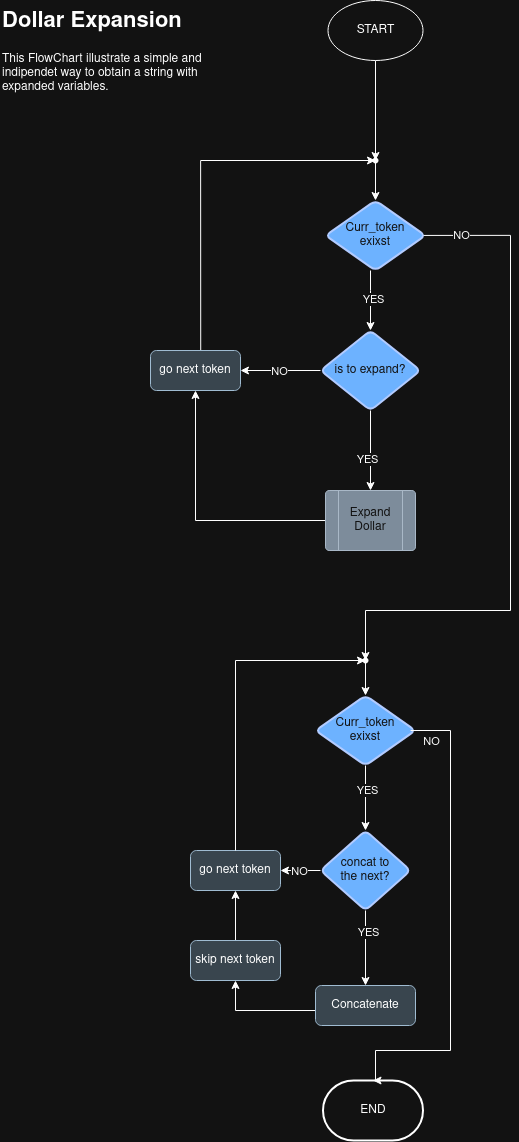

The diagram above was exported from draw.io. Its source (the exported page's mxGraphModel, read from the mxfile embedded in the PNG):
<mxGraphModel dx="1959" dy="1137" grid="1" gridSize="10" guides="1" tooltips="1" connect="1" arrows="1" fold="1" page="1" pageScale="1" pageWidth="827" pageHeight="1169" math="0" shadow="0">
  <root>
    <mxCell id="0" />
    <mxCell id="1" parent="0" />
    <mxCell id="wzGp9SKSpn7PU1iCvk9q-27" value="" style="edgeStyle=orthogonalEdgeStyle;rounded=0;orthogonalLoop=1;jettySize=auto;html=1;" parent="1" source="wzGp9SKSpn7PU1iCvk9q-24" target="wzGp9SKSpn7PU1iCvk9q-26" edge="1">
      <mxGeometry relative="1" as="geometry">
        <Array as="points">
          <mxPoint x="420" y="300" />
          <mxPoint x="420" y="300" />
        </Array>
      </mxGeometry>
    </mxCell>
    <mxCell id="wzGp9SKSpn7PU1iCvk9q-38" value="YES" style="edgeLabel;html=1;align=center;verticalAlign=middle;resizable=0;points=[];" parent="wzGp9SKSpn7PU1iCvk9q-27" vertex="1" connectable="0">
      <mxGeometry x="-0.0381" y="2" relative="1" as="geometry">
        <mxPoint as="offset" />
      </mxGeometry>
    </mxCell>
    <mxCell id="wzGp9SKSpn7PU1iCvk9q-37" style="edgeStyle=orthogonalEdgeStyle;rounded=0;orthogonalLoop=1;jettySize=auto;html=1;exitX=0.97;exitY=0.499;exitDx=0;exitDy=0;exitPerimeter=0;entryX=0.19;entryY=0.61;entryDx=0;entryDy=0;entryPerimeter=0;" parent="1" source="wzGp9SKSpn7PU1iCvk9q-24" target="WXx_gwjbMmhAxAPuFau3-11" edge="1">
      <mxGeometry relative="1" as="geometry">
        <mxPoint x="720" y="180" as="targetPoint" />
        <Array as="points">
          <mxPoint x="560" y="245" />
          <mxPoint x="560" y="620" />
          <mxPoint x="415" y="620" />
        </Array>
      </mxGeometry>
    </mxCell>
    <mxCell id="wzGp9SKSpn7PU1iCvk9q-39" value="NO" style="edgeLabel;html=1;align=center;verticalAlign=middle;resizable=0;points=[];" parent="wzGp9SKSpn7PU1iCvk9q-37" vertex="1" connectable="0">
      <mxGeometry x="-0.3133" y="-2" relative="1" as="geometry">
        <mxPoint x="-48" y="-138" as="offset" />
      </mxGeometry>
    </mxCell>
    <mxCell id="wzGp9SKSpn7PU1iCvk9q-24" value="&lt;div&gt;Curr_token&lt;/div&gt;&lt;div&gt;exixst&lt;/div&gt;" style="shape=rhombus;html=1;strokeWidth=2;perimeter=parallelogramPerimeter;whiteSpace=wrap;rounded=1;arcSize=12;size=0.23;fillColor=#0050ef;fontColor=#ffffff;strokeColor=#001DBC;" parent="1" vertex="1">
      <mxGeometry x="375" y="210" width="100" height="70" as="geometry" />
    </mxCell>
    <mxCell id="wzGp9SKSpn7PU1iCvk9q-28" style="edgeStyle=orthogonalEdgeStyle;rounded=0;orthogonalLoop=1;jettySize=auto;html=1;entryX=1;entryY=0.5;entryDx=0;entryDy=0;exitX=0;exitY=0.5;exitDx=0;exitDy=0;" parent="1" source="wzGp9SKSpn7PU1iCvk9q-26" target="wzGp9SKSpn7PU1iCvk9q-30" edge="1">
      <mxGeometry relative="1" as="geometry">
        <mxPoint x="290" y="380" as="targetPoint" />
      </mxGeometry>
    </mxCell>
    <mxCell id="wzGp9SKSpn7PU1iCvk9q-29" value="NO" style="edgeLabel;html=1;align=center;verticalAlign=middle;resizable=0;points=[];" parent="wzGp9SKSpn7PU1iCvk9q-28" vertex="1" connectable="0">
      <mxGeometry x="0.0229" relative="1" as="geometry">
        <mxPoint as="offset" />
      </mxGeometry>
    </mxCell>
    <mxCell id="wzGp9SKSpn7PU1iCvk9q-32" style="edgeStyle=orthogonalEdgeStyle;rounded=0;orthogonalLoop=1;jettySize=auto;html=1;entryX=0.5;entryY=0;entryDx=0;entryDy=0;" parent="1" source="wzGp9SKSpn7PU1iCvk9q-26" target="wzGp9SKSpn7PU1iCvk9q-34" edge="1">
      <mxGeometry relative="1" as="geometry">
        <mxPoint x="580" y="380" as="targetPoint" />
      </mxGeometry>
    </mxCell>
    <mxCell id="wzGp9SKSpn7PU1iCvk9q-33" value="YES" style="edgeLabel;html=1;align=center;verticalAlign=middle;resizable=0;points=[];" parent="wzGp9SKSpn7PU1iCvk9q-32" vertex="1" connectable="0">
      <mxGeometry x="0.2258" y="-4" relative="1" as="geometry">
        <mxPoint as="offset" />
      </mxGeometry>
    </mxCell>
    <mxCell id="wzGp9SKSpn7PU1iCvk9q-26" value="is to expand?" style="rhombus;whiteSpace=wrap;html=1;strokeWidth=2;rounded=1;arcSize=12;fillColor=#0050ef;fontColor=#ffffff;strokeColor=#001DBC;" parent="1" vertex="1">
      <mxGeometry x="370" y="340" width="100" height="80" as="geometry" />
    </mxCell>
    <mxCell id="wzGp9SKSpn7PU1iCvk9q-31" style="edgeStyle=orthogonalEdgeStyle;rounded=0;orthogonalLoop=1;jettySize=auto;html=1;exitX=0.558;exitY=0.047;exitDx=0;exitDy=0;exitPerimeter=0;endArrow=classic;endFill=1;" parent="1" source="wzGp9SKSpn7PU1iCvk9q-30" target="WXx_gwjbMmhAxAPuFau3-7" edge="1">
      <mxGeometry relative="1" as="geometry">
        <Array as="points">
          <mxPoint x="250" y="170" />
        </Array>
        <mxPoint x="350" y="210" as="targetPoint" />
      </mxGeometry>
    </mxCell>
    <mxCell id="wzGp9SKSpn7PU1iCvk9q-30" value="go next token" style="rounded=1;whiteSpace=wrap;html=1;fillColor=#bac8d3;strokeColor=#23445d;" parent="1" vertex="1">
      <mxGeometry x="200" y="360" width="90" height="40" as="geometry" />
    </mxCell>
    <mxCell id="wzGp9SKSpn7PU1iCvk9q-35" style="edgeStyle=orthogonalEdgeStyle;rounded=0;orthogonalLoop=1;jettySize=auto;html=1;entryX=0.5;entryY=1;entryDx=0;entryDy=0;" parent="1" source="wzGp9SKSpn7PU1iCvk9q-34" target="wzGp9SKSpn7PU1iCvk9q-30" edge="1">
      <mxGeometry relative="1" as="geometry" />
    </mxCell>
    <mxCell id="wzGp9SKSpn7PU1iCvk9q-34" value="Expand Dollar" style="verticalLabelPosition=middle;verticalAlign=middle;html=1;shape=process;whiteSpace=wrap;rounded=1;size=0.14;arcSize=6;labelPosition=center;align=center;fillColor=#647687;strokeColor=#314354;fontColor=#ffffff;" parent="1" vertex="1">
      <mxGeometry x="375" y="500" width="90" height="60" as="geometry" />
    </mxCell>
    <mxCell id="wzGp9SKSpn7PU1iCvk9q-42" style="edgeStyle=orthogonalEdgeStyle;rounded=0;orthogonalLoop=1;jettySize=auto;html=1;entryX=0.5;entryY=0;entryDx=0;entryDy=0;" parent="1" source="wzGp9SKSpn7PU1iCvk9q-40" target="wzGp9SKSpn7PU1iCvk9q-47" edge="1">
      <mxGeometry relative="1" as="geometry">
        <mxPoint x="370" y="860" as="targetPoint" />
      </mxGeometry>
    </mxCell>
    <mxCell id="wzGp9SKSpn7PU1iCvk9q-43" value="YES" style="edgeLabel;html=1;align=center;verticalAlign=middle;resizable=0;points=[];" parent="wzGp9SKSpn7PU1iCvk9q-42" vertex="1" connectable="0">
      <mxGeometry x="-0.2625" y="1" relative="1" as="geometry">
        <mxPoint as="offset" />
      </mxGeometry>
    </mxCell>
    <mxCell id="wzGp9SKSpn7PU1iCvk9q-40" value="&lt;div&gt;Curr_token&lt;/div&gt;&lt;div&gt;exixst&lt;/div&gt;" style="shape=rhombus;html=1;strokeWidth=2;perimeter=parallelogramPerimeter;whiteSpace=wrap;rounded=1;arcSize=12;size=0.23;fillColor=#0050ef;fontColor=#ffffff;strokeColor=#001DBC;" parent="1" vertex="1">
      <mxGeometry x="365" y="705" width="100" height="70" as="geometry" />
    </mxCell>
    <mxCell id="wzGp9SKSpn7PU1iCvk9q-44" value="END" style="strokeWidth=2;html=1;shape=mxgraph.flowchart.terminator;whiteSpace=wrap;" parent="1" vertex="1">
      <mxGeometry x="372.5" y="1090" width="100" height="60" as="geometry" />
    </mxCell>
    <mxCell id="wzGp9SKSpn7PU1iCvk9q-45" style="edgeStyle=orthogonalEdgeStyle;rounded=0;orthogonalLoop=1;jettySize=auto;html=1;entryX=0.5;entryY=0;entryDx=0;entryDy=0;entryPerimeter=0;" parent="1" target="wzGp9SKSpn7PU1iCvk9q-44" edge="1">
      <mxGeometry relative="1" as="geometry">
        <mxPoint x="460" y="740" as="sourcePoint" />
        <mxPoint x="425" y="1090" as="targetPoint" />
        <Array as="points">
          <mxPoint x="500" y="740" />
          <mxPoint x="500" y="1060" />
          <mxPoint x="425" y="1060" />
          <mxPoint x="425" y="1090" />
        </Array>
      </mxGeometry>
    </mxCell>
    <mxCell id="wzGp9SKSpn7PU1iCvk9q-46" value="NO" style="edgeLabel;html=1;align=center;verticalAlign=middle;resizable=0;points=[];" parent="wzGp9SKSpn7PU1iCvk9q-45" vertex="1" connectable="0">
      <mxGeometry x="-0.3301" y="1" relative="1" as="geometry">
        <mxPoint x="-21" y="-107" as="offset" />
      </mxGeometry>
    </mxCell>
    <mxCell id="wzGp9SKSpn7PU1iCvk9q-48" style="edgeStyle=orthogonalEdgeStyle;rounded=0;orthogonalLoop=1;jettySize=auto;html=1;entryX=0.5;entryY=0;entryDx=0;entryDy=0;" parent="1" source="wzGp9SKSpn7PU1iCvk9q-47" target="wzGp9SKSpn7PU1iCvk9q-49" edge="1">
      <mxGeometry relative="1" as="geometry">
        <mxPoint x="370" y="990" as="targetPoint" />
      </mxGeometry>
    </mxCell>
    <mxCell id="wzGp9SKSpn7PU1iCvk9q-58" value="YES" style="edgeLabel;html=1;align=center;verticalAlign=middle;resizable=0;points=[];" parent="wzGp9SKSpn7PU1iCvk9q-48" vertex="1" connectable="0">
      <mxGeometry x="-0.4356" y="2" relative="1" as="geometry">
        <mxPoint as="offset" />
      </mxGeometry>
    </mxCell>
    <mxCell id="wzGp9SKSpn7PU1iCvk9q-51" style="edgeStyle=orthogonalEdgeStyle;rounded=0;orthogonalLoop=1;jettySize=auto;html=1;entryX=1;entryY=0.5;entryDx=0;entryDy=0;" parent="1" source="wzGp9SKSpn7PU1iCvk9q-47" target="wzGp9SKSpn7PU1iCvk9q-50" edge="1">
      <mxGeometry relative="1" as="geometry">
        <Array as="points">
          <mxPoint x="350" y="880" />
          <mxPoint x="350" y="880" />
        </Array>
      </mxGeometry>
    </mxCell>
    <mxCell id="wzGp9SKSpn7PU1iCvk9q-59" value="NO" style="edgeLabel;html=1;align=center;verticalAlign=middle;resizable=0;points=[];" parent="wzGp9SKSpn7PU1iCvk9q-51" vertex="1" connectable="0">
      <mxGeometry x="0.0667" relative="1" as="geometry">
        <mxPoint as="offset" />
      </mxGeometry>
    </mxCell>
    <mxCell id="wzGp9SKSpn7PU1iCvk9q-47" value="&lt;div&gt;concat to&lt;/div&gt;&lt;div&gt;the next?&lt;/div&gt;" style="rhombus;whiteSpace=wrap;html=1;strokeWidth=2;rounded=1;arcSize=12;fillColor=#0050ef;fontColor=#ffffff;strokeColor=#001DBC;" parent="1" vertex="1">
      <mxGeometry x="370" y="840" width="90" height="80" as="geometry" />
    </mxCell>
    <mxCell id="wzGp9SKSpn7PU1iCvk9q-53" style="edgeStyle=orthogonalEdgeStyle;rounded=0;orthogonalLoop=1;jettySize=auto;html=1;entryX=0.5;entryY=1;entryDx=0;entryDy=0;" parent="1" source="wzGp9SKSpn7PU1iCvk9q-49" target="wzGp9SKSpn7PU1iCvk9q-55" edge="1">
      <mxGeometry relative="1" as="geometry">
        <mxPoint x="300" y="1015" as="targetPoint" />
        <Array as="points">
          <mxPoint x="285" y="1020" />
        </Array>
      </mxGeometry>
    </mxCell>
    <mxCell id="wzGp9SKSpn7PU1iCvk9q-49" value="Concatenate" style="rounded=1;whiteSpace=wrap;html=1;fillColor=#bac8d3;strokeColor=#23445d;" parent="1" vertex="1">
      <mxGeometry x="365" y="995" width="100" height="40" as="geometry" />
    </mxCell>
    <mxCell id="wzGp9SKSpn7PU1iCvk9q-50" value="go next token" style="rounded=1;whiteSpace=wrap;html=1;fillColor=#bac8d3;strokeColor=#23445d;" parent="1" vertex="1">
      <mxGeometry x="240" y="860" width="90" height="40" as="geometry" />
    </mxCell>
    <mxCell id="wzGp9SKSpn7PU1iCvk9q-56" style="edgeStyle=orthogonalEdgeStyle;rounded=0;orthogonalLoop=1;jettySize=auto;html=1;entryX=0.5;entryY=1;entryDx=0;entryDy=0;" parent="1" source="wzGp9SKSpn7PU1iCvk9q-55" target="wzGp9SKSpn7PU1iCvk9q-50" edge="1">
      <mxGeometry relative="1" as="geometry" />
    </mxCell>
    <mxCell id="wzGp9SKSpn7PU1iCvk9q-55" value="skip next token" style="rounded=1;whiteSpace=wrap;html=1;fillColor=#bac8d3;strokeColor=#23445d;" parent="1" vertex="1">
      <mxGeometry x="240" y="950" width="90" height="40" as="geometry" />
    </mxCell>
    <mxCell id="WXx_gwjbMmhAxAPuFau3-1" value="&lt;h1 style=&quot;margin-top: 0px;&quot;&gt;&lt;font style=&quot;font-size: 22px;&quot;&gt;Dollar Expansion&lt;/font&gt;&lt;/h1&gt;&lt;p&gt;This FlowChart illustrate a simple and indipendet way to obtain a string with expanded variables.&lt;/p&gt;" style="text;html=1;whiteSpace=wrap;overflow=hidden;rounded=0;" vertex="1" parent="1">
      <mxGeometry x="50" y="10" width="210" height="120" as="geometry" />
    </mxCell>
    <mxCell id="WXx_gwjbMmhAxAPuFau3-5" style="edgeStyle=orthogonalEdgeStyle;rounded=0;orthogonalLoop=1;jettySize=auto;html=1;endArrow=classic;endFill=1;" edge="1" parent="1" source="WXx_gwjbMmhAxAPuFau3-3" target="WXx_gwjbMmhAxAPuFau3-7">
      <mxGeometry relative="1" as="geometry">
        <mxPoint x="425" y="180" as="targetPoint" />
        <Array as="points" />
      </mxGeometry>
    </mxCell>
    <mxCell id="WXx_gwjbMmhAxAPuFau3-3" value="START" style="ellipse;whiteSpace=wrap;html=1;" vertex="1" parent="1">
      <mxGeometry x="377.5" y="10" width="95" height="60" as="geometry" />
    </mxCell>
    <mxCell id="WXx_gwjbMmhAxAPuFau3-10" style="edgeStyle=orthogonalEdgeStyle;rounded=0;orthogonalLoop=1;jettySize=auto;html=1;entryX=0.5;entryY=0;entryDx=0;entryDy=0;" edge="1" parent="1" source="WXx_gwjbMmhAxAPuFau3-7" target="wzGp9SKSpn7PU1iCvk9q-24">
      <mxGeometry relative="1" as="geometry" />
    </mxCell>
    <mxCell id="WXx_gwjbMmhAxAPuFau3-7" value="" style="shape=waypoint;sketch=0;fillStyle=solid;size=6;pointerEvents=1;points=[];fillColor=none;resizable=0;rotatable=0;perimeter=centerPerimeter;snapToPoint=1;" vertex="1" parent="1">
      <mxGeometry x="415" y="160" width="20" height="20" as="geometry" />
    </mxCell>
    <mxCell id="WXx_gwjbMmhAxAPuFau3-8" style="edgeStyle=orthogonalEdgeStyle;rounded=0;orthogonalLoop=1;jettySize=auto;html=1;" edge="1" parent="1" source="WXx_gwjbMmhAxAPuFau3-7" target="WXx_gwjbMmhAxAPuFau3-7">
      <mxGeometry relative="1" as="geometry" />
    </mxCell>
    <mxCell id="WXx_gwjbMmhAxAPuFau3-13" style="edgeStyle=orthogonalEdgeStyle;rounded=0;orthogonalLoop=1;jettySize=auto;html=1;entryX=0.5;entryY=0;entryDx=0;entryDy=0;" edge="1" parent="1" source="WXx_gwjbMmhAxAPuFau3-11" target="wzGp9SKSpn7PU1iCvk9q-40">
      <mxGeometry relative="1" as="geometry" />
    </mxCell>
    <mxCell id="WXx_gwjbMmhAxAPuFau3-11" value="" style="shape=waypoint;sketch=0;fillStyle=solid;size=6;pointerEvents=1;points=[];fillColor=none;resizable=0;rotatable=0;perimeter=centerPerimeter;snapToPoint=1;" vertex="1" parent="1">
      <mxGeometry x="405" y="660" width="20" height="20" as="geometry" />
    </mxCell>
    <mxCell id="WXx_gwjbMmhAxAPuFau3-12" style="edgeStyle=orthogonalEdgeStyle;rounded=0;orthogonalLoop=1;jettySize=auto;html=1;entryX=0.18;entryY=0.55;entryDx=0;entryDy=0;entryPerimeter=0;exitX=0.5;exitY=0;exitDx=0;exitDy=0;" edge="1" parent="1" source="wzGp9SKSpn7PU1iCvk9q-50" target="WXx_gwjbMmhAxAPuFau3-11">
      <mxGeometry relative="1" as="geometry">
        <Array as="points">
          <mxPoint x="285" y="670" />
        </Array>
      </mxGeometry>
    </mxCell>
  </root>
</mxGraphModel>